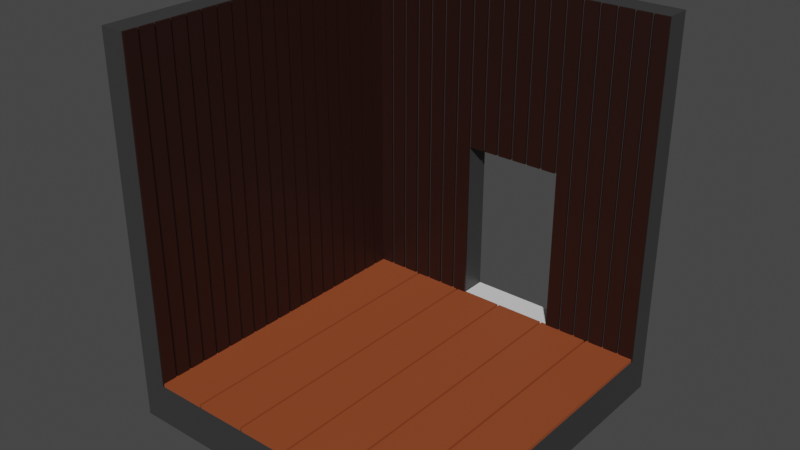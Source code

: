 # Source: Room_setup_000.blend  (saved by Blender 3.6.13; exported with 4.5.12 LTS)
import bpy
from mathutils import Matrix  # noqa: F401  (used for matrix-valued properties, if any)

bpy.ops.wm.read_factory_settings(use_empty=True)
scene = bpy.context.scene
scene.name = 'Scene'

# ---- collections
col_baseroom = bpy.data.collections.new('BaseRoom'); scene.collection.children.link(col_baseroom)

# ---- materials (node trees are filled in below, after node groups)
mat_basegray = bpy.data.materials.new('BaseGray')
mat_brownfloormat = bpy.data.materials.new('BrownFloorMat')
mat_wallbrownmat = bpy.data.materials.new('WallBrownMat')
mat_doorsillmat = bpy.data.materials.new('DoorsillMat')

# ---- material node trees
mat_basegray.use_nodes = True; mat_basegray.node_tree.nodes.clear()
_N = mat_basegray.node_tree.nodes; _L = mat_basegray.node_tree.links
n0 = _N.new('ShaderNodeBsdfPrincipled'); n0.name = 'Principled BSDF'; n0.location = (10, 300)
n0.inputs[0].default_value = (0.03828, 0.03828, 0.03828, 1.0)
n0.inputs[3].default_value = 1.45
n1 = _N.new('ShaderNodeOutputMaterial'); n1.name = 'Material Output'; n1.location = (300, 300)
_L.new(n0.outputs[0], n1.inputs[0])
n1.is_active_output = True
mat_brownfloormat.use_nodes = True; mat_brownfloormat.node_tree.nodes.clear()
_N = mat_brownfloormat.node_tree.nodes; _L = mat_brownfloormat.node_tree.links
n0 = _N.new('ShaderNodeBsdfPrincipled'); n0.name = 'Principled BSDF'; n0.location = (10, 300)
n0.inputs[0].default_value = (0.3016, 0.06719, 0.02157, 1.0)
n0.inputs[3].default_value = 1.45
n1 = _N.new('ShaderNodeOutputMaterial'); n1.name = 'Material Output'; n1.location = (300, 300)
_L.new(n0.outputs[0], n1.inputs[0])
n1.is_active_output = True
mat_wallbrownmat.use_nodes = True; mat_wallbrownmat.node_tree.nodes.clear()
_N = mat_wallbrownmat.node_tree.nodes; _L = mat_wallbrownmat.node_tree.links
n0 = _N.new('ShaderNodeBsdfPrincipled'); n0.name = 'Principled BSDF'; n0.location = (10, 300)
n0.inputs[0].default_value = (0.01909, 0.004692, 0.002483, 1.0)
n0.inputs[3].default_value = 1.45
n1 = _N.new('ShaderNodeOutputMaterial'); n1.name = 'Material Output'; n1.location = (300, 300)
_L.new(n0.outputs[0], n1.inputs[0])
n1.is_active_output = True
mat_doorsillmat.use_nodes = True; mat_doorsillmat.node_tree.nodes.clear()
_N = mat_doorsillmat.node_tree.nodes; _L = mat_doorsillmat.node_tree.links
n0 = _N.new('ShaderNodeBsdfPrincipled'); n0.name = 'Principled BSDF'; n0.location = (10, 300)
n0.distribution = 'GGX'
n0.subsurface_method = 'RANDOM_WALK_SKIN'
n0.inputs[3].default_value = 1.45
n0.inputs[27].default_value = (0.0, 0.0, 0.0, 1.0)
n0.inputs[28].default_value = 1.0
n1 = _N.new('ShaderNodeOutputMaterial'); n1.name = 'Material Output'; n1.location = (300, 300)
_L.new(n0.outputs[0], n1.inputs[0])
n1.is_active_output = True

# ---- world
world_world = bpy.data.worlds.new('World'); scene.world = world_world
world_world.use_nodes = True; world_world.node_tree.nodes.clear()
_N = world_world.node_tree.nodes; _L = world_world.node_tree.links
n0 = _N.new('ShaderNodeOutputWorld'); n0.name = 'World Output'; n0.location = (300, 300)
n1 = _N.new('ShaderNodeBackground'); n1.name = 'Background'; n1.location = (10, 300)
n1.inputs[0].default_value = (0.05088, 0.05088, 0.05088, 1.0)
_L.new(n1.outputs[0], n0.inputs[0])
n0.is_active_output = True
world_world.color = (0.05088, 0.05088, 0.05088)
world_world.use_sun_shadow = False
world_world.sun_shadow_jitter_overblur = 0.0

# ---- meshes
me_cube_002 = bpy.data.meshes.new('Cube.002')
me_cube_002.from_pydata([(-1.0, -1.25, 1.875), (-1.0, -1.0, 1.875), (-1.0, -1.0, -0.125), (1.0, -1.25, 1.875), (1.0, -1.0, 1.875), (1.0, -1.25, -0.125), (1.0, -1.0, -0.125)], [], [(5, 6, 4, 3), (3, 4, 1, 0), (6, 2, 1, 4)])
_uv = me_cube_002.uv_layers.new(name='UVMap')
_uv.uv.foreach_set('vector', [0.4947, 0.05226, 0.5502, 0.05226, 0.5502, 0.4963, 0.4947, 0.4963, 0.5502, 0.5519, 0.5502, 0.4963, 0.9942, 0.4963, 0.9942, 0.5519, 0.5502, 0.05226, 0.9942, 0.05226, 0.9942, 0.4963, 0.5502, 0.4963])
me_cube_002.materials.append(mat_basegray)
me_cube_002.update()
me_cube_001 = bpy.data.meshes.new('Cube.001')
me_cube_001.from_pydata([(-1.0, 1.0, -0.125), (-1.0, 1.0, 0.025), (1.0, -1.0, -0.125), (1.0, -1.0, 0.025), (1.0, 1.0, -0.125), (1.0, 1.0, 0.025), (-0.85, 1.0, -0.125), (-0.85, 1.0, 0.025), (-0.85, -1.0, 0.025), (-1.0, -1.0, 1.875), (-1.0, 1.0, 1.875), (-0.85, -1.0, 1.875), (-0.85, 1.0, 1.875), (-0.1739, 1.0, 0.025), (0.4268, 1.0, 0.025), (0.4268, 1.0, -0.125), (-0.1739, 1.0, -0.125), (0.4268, -1.0, 0.025), (-0.1739, -1.0, 0.025), (1.0, 0.0, -0.125), (1.0, 0.0, 0.025), (-0.85, 0.0, 0.025), (-1.0, 0.0, 1.875), (-0.85, 0.0, 1.875), (0.4268, 0.0, 0.025), (-0.1739, 0.0, 0.025), (0.4268, -1.0, -0.125), (-0.1739, -1.0, -0.125), (-0.85, -1.0, -0.125), (-1.0, -1.0, -0.125), (-1.0, -1.0, 0.025), (-1.0, -1.192e-07, 0.025), (-1.0, -1.258e-07, -0.125), (-0.1739, -1.192e-07, -0.125), (0.4268, -1.192e-07, -0.125), (-0.85, -1.258e-07, -0.125)], [], [(15, 14, 5, 4), (19, 20, 3, 2), (25, 21, 8, 18), (0, 1, 7, 6), (23, 22, 9, 11), (7, 1, 10, 12), (21, 7, 12, 23), (20, 24, 17, 3), (22, 31, 30, 9), (6, 7, 13, 16), (16, 13, 14, 15), (14, 13, 25, 24), (5, 14, 24, 20), (8, 21, 23, 11), (12, 10, 22, 23), (13, 7, 21, 25), (4, 5, 20, 19), (22, 10, 1, 31), (0, 32, 31, 1), (29, 30, 31, 32), (19, 34, 15, 4), (15, 34, 33, 16), (16, 33, 35, 6), (6, 35, 32, 0), (26, 34, 19, 2), (24, 34, 26, 17), (27, 28, 35, 33), (28, 29, 32, 35), (24, 25, 33, 34), (25, 18, 27, 33)])
_uv = me_cube_001.uv_layers.new(name='UVMap')
_uv.uv.foreach_set('vector', [0.005754, 0.7702, 0.03906, 0.7702, 0.03906, 0.9071, 0.005754, 0.9071, 0.2611, 0.9404, 0.2611, 0.9071, 0.4831, 0.9071, 0.4831, 0.9404, 0.2611, 0.6333, 0.2611, 0.4963, 0.4831, 0.4963, 0.4831, 0.6333, 0.005754, 0.463, 0.03906, 0.463, 0.03906, 0.4963, 0.005754, 0.4963, 0.2611, 0.08557, 0.2611, 0.05226, 0.4831, 0.05226, 0.4831, 0.08557, 0.03906, 0.4963, 0.005754, 0.4963, 0.005754, 0.08557, 0.03906, 0.08557, 0.2611, 0.4963, 0.03906, 0.4963, 0.03906, 0.08557, 0.2611, 0.08557, 0.2611, 0.9071, 0.2611, 0.7702, 0.4831, 0.7702, 0.4831, 0.9071, 0.2611, 0.05226, 0.0, 0.0, 0.0, 0.0, 0.4831, 0.05226, 0.005754, 0.4963, 0.03906, 0.4963, 0.03906, 0.6333, 0.005754, 0.6333, 0.005754, 0.6333, 0.03906, 0.6333, 0.03906, 0.7702, 0.005754, 0.7702, 0.03906, 0.7702, 0.03906, 0.6333, 0.2611, 0.6333, 0.2611, 0.7702, 0.03906, 0.9071, 0.03906, 0.7702, 0.2611, 0.7702, 0.2611, 0.9071, 0.4831, 0.4963, 0.2611, 0.4963, 0.2611, 0.08557, 0.4831, 0.08557, 0.03906, 0.08557, 0.03906, 0.05226, 0.2611, 0.05226, 0.2611, 0.08557, 0.03906, 0.6333, 0.03906, 0.4963, 0.2611, 0.4963, 0.2611, 0.6333, 0.03906, 0.9404, 0.03906, 0.9071, 0.2611, 0.9071, 0.2611, 0.9404, 0.2611, 0.05226, 0.005754, 0.08557, 0.005754, 0.4963, 0.0, 0.0, 0.005754, 0.463, 0.0, 0.0, 0.0, 0.0, 0.03906, 0.463, 0.0, 0.0, 0.0, 0.0, 0.0, 0.0, 0.0, 0.0, 0.2611, 0.9404, 0.0, 0.0, 0.005754, 0.7702, 0.005754, 0.9071, 0.005754, 0.7702, 0.0, 0.0, 0.0, 0.0, 0.005754, 0.6333, 0.005754, 0.6333, 0.0, 0.0, 0.0, 0.0, 0.005754, 0.4963, 0.005754, 0.4963, 0.0, 0.0, 0.0, 0.0, 0.005754, 0.463, 0.0, 0.0, 0.0, 0.0, 0.2611, 0.9404, 0.4831, 0.9404, 0.2611, 0.7702, 0.0, 0.0, 0.0, 0.0, 0.4831, 0.7702, 0.0, 0.0, 0.0, 0.0, 0.0, 0.0, 0.0, 0.0, 0.0, 0.0, 0.0, 0.0, 0.0, 0.0, 0.0, 0.0, 0.2611, 0.7702, 0.2611, 0.6333, 0.0, 0.0, 0.0, 0.0, 0.2611, 0.6333, 0.4831, 0.6333, 0.0, 0.0, 0.0, 0.0])
me_cube_001.materials.append(mat_basegray)
me_cube_001.update()
me_plane_001 = bpy.data.meshes.new('Plane.001')
me_plane_001.from_pydata([(-0.1487, -1.0, -9.674e-10), (0.1487, -1.0, -9.674e-10), (-0.1487, 0.8473, -9.674e-10), (0.1487, 0.8473, -9.674e-10), (-0.1487, 0.8473, 0.02), (-0.1487, -1.0, 0.02), (0.1487, -1.0, 0.02), (0.1487, 0.8473, 0.02)], [], [(0, 2, 3, 1), (5, 6, 7, 4), (0, 1, 6, 5), (1, 3, 7, 6), (2, 0, 5, 4), (3, 2, 4, 7)])
_uv = me_plane_001.uv_layers.new(name='UVMap')
_uv.uv.foreach_set('vector', [0.0, 0.0, 0.0, 1.0, 1.0, 1.0, 1.0, 0.0, 0.0, 0.0, 1.0, 0.0, 1.0, 1.0, 0.0, 1.0, 0.0, 0.0, 1.0, 0.0, 1.0, 0.0, 0.0, 0.0, 1.0, 0.0, 1.0, 1.0, 1.0, 1.0, 1.0, 0.0, 0.0, 1.0, 0.0, 0.0, 0.0, 0.0, 0.0, 1.0, 1.0, 1.0, 0.0, 1.0, 0.0, 1.0, 1.0, 1.0])
me_plane_001.materials.append(mat_brownfloormat)
me_plane_001.update()
me_plane_002 = bpy.data.meshes.new('Plane.002')
me_plane_002.from_pydata([(-0.04213, -1.0, 0.0), (0.04213, -1.0, 0.0), (-0.04213, 1.0, 0.0), (0.04213, 1.0, 0.0), (-0.04213, -1.0, 0.01239), (0.04213, -1.0, 0.01239), (-0.04213, 1.0, 0.01239), (0.04213, 1.0, 0.01239), (-0.04213, 0.6, 0.0), (-0.04213, 0.2, 0.0), (-0.04213, -0.2, 0.0), (-0.04213, -0.6, 0.0), (0.04213, -0.6, 0.0), (0.04213, -0.2, 0.0), (0.04213, 0.2, 0.0), (0.04213, 0.6, 0.0), (-0.04213, 0.6, 0.01239), (-0.04213, 0.2, 0.01239), (-0.04213, -0.2, 0.01239), (-0.04213, -0.6, 0.01239), (0.04213, -0.6, 0.01239), (0.04213, -0.2, 0.01239), (0.04213, 0.2, 0.01239), (0.04213, 0.6, 0.01239)], [], [(8, 2, 3, 15), (16, 23, 7, 6), (15, 3, 7, 23), (11, 0, 4, 19), (3, 2, 6, 7), (0, 1, 5, 4), (2, 8, 16, 6), (8, 9, 17, 16), (9, 10, 18, 17), (10, 11, 19, 18), (1, 12, 20, 5), (12, 13, 21, 20), (13, 14, 22, 21), (14, 15, 23, 22), (4, 5, 20, 19), (19, 20, 21, 18), (18, 21, 22, 17), (17, 22, 23, 16), (0, 11, 12, 1), (11, 10, 13, 12), (10, 9, 14, 13), (9, 8, 15, 14)])
_uv = me_plane_002.uv_layers.new(name='UVMap')
_uv.uv.foreach_set('vector', [0.0, 0.8, 0.0, 1.0, 1.0, 1.0, 1.0, 0.8, 0.0, 0.8, 1.0, 0.8, 1.0, 1.0, 0.0, 1.0, 1.0, 0.8, 1.0, 1.0, 1.0, 1.0, 1.0, 0.8, 0.0, 0.2, 0.0, 0.0, 0.0, 0.0, 0.0, 0.2, 1.0, 1.0, 0.0, 1.0, 0.0, 1.0, 1.0, 1.0, 0.0, 0.0, 1.0, 0.0, 1.0, 0.0, 0.0, 0.0, 0.0, 1.0, 0.0, 0.8, 0.0, 0.8, 0.0, 1.0, 0.0, 0.8, 0.0, 0.6, 0.0, 0.6, 0.0, 0.8, 0.0, 0.6, 0.0, 0.4, 0.0, 0.4, 0.0, 0.6, 0.0, 0.4, 0.0, 0.2, 0.0, 0.2, 0.0, 0.4, 1.0, 0.0, 1.0, 0.2, 1.0, 0.2, 1.0, 0.0, 1.0, 0.2, 1.0, 0.4, 1.0, 0.4, 1.0, 0.2, 1.0, 0.4, 1.0, 0.6, 1.0, 0.6, 1.0, 0.4, 1.0, 0.6, 1.0, 0.8, 1.0, 0.8, 1.0, 0.6, 0.0, 0.0, 1.0, 0.0, 1.0, 0.2, 0.0, 0.2, 0.0, 0.2, 1.0, 0.2, 1.0, 0.4, 0.0, 0.4, 0.0, 0.4, 1.0, 0.4, 1.0, 0.6, 0.0, 0.6, 0.0, 0.6, 1.0, 0.6, 1.0, 0.8, 0.0, 0.8, 0.0, 0.0, 0.0, 0.2, 1.0, 0.2, 1.0, 0.0, 0.0, 0.2, 0.0, 0.4, 1.0, 0.4, 1.0, 0.2, 0.0, 0.4, 0.0, 0.6, 1.0, 0.6, 1.0, 0.4, 0.0, 0.6, 0.0, 0.8, 1.0, 0.8, 1.0, 0.6])
me_plane_002.materials.append(mat_wallbrownmat)
me_plane_002.update()
me_plane_003 = bpy.data.meshes.new('Plane.003')
me_plane_003.from_pydata([(-0.04213, -1.192e-07, -4.371e-08), (0.04213, -1.192e-07, -4.371e-08), (-0.04213, 1.0, 0.0), (0.04213, 1.0, 0.0), (-0.04213, -1.188e-07, 0.01239), (0.04213, -1.188e-07, 0.01239), (-0.04213, 1.0, 0.01239), (0.04213, 1.0, 0.01239)], [], [(0, 2, 3, 1), (4, 5, 7, 6), (1, 3, 7, 5), (2, 0, 4, 6), (3, 2, 6, 7), (0, 1, 5, 4)])
_uv = me_plane_003.uv_layers.new(name='UVMap')
_uv.uv.foreach_set('vector', [0.0, 0.0, 0.0, 1.0, 1.0, 1.0, 1.0, 0.0, 0.0, 0.0, 1.0, 0.0, 1.0, 1.0, 0.0, 1.0, 1.0, 0.0, 1.0, 1.0, 1.0, 1.0, 1.0, 0.0, 0.0, 1.0, 0.0, 0.0, 0.0, 0.0, 0.0, 1.0, 1.0, 1.0, 0.0, 1.0, 0.0, 1.0, 1.0, 1.0, 0.0, 0.0, 1.0, 0.0, 1.0, 0.0, 0.0, 0.0])
me_plane_003.materials.append(mat_wallbrownmat)
me_plane_003.update()
me_plane_004 = bpy.data.meshes.new('Plane.004')
me_plane_004.from_pydata([(-0.04213, 0.01161, -4.422e-08), (0.04213, 0.01161, -4.422e-08), (-0.04213, 1.012, -5.073e-10), (0.04213, 1.012, -5.073e-10), (-0.04213, 0.01161, 0.01239), (0.04213, 0.01161, 0.01239), (-0.04213, 1.012, 0.01239), (0.04213, 1.012, 0.01239)], [], [(0, 2, 3, 1), (4, 5, 7, 6), (1, 3, 7, 5), (2, 0, 4, 6), (3, 2, 6, 7), (0, 1, 5, 4)])
_uv = me_plane_004.uv_layers.new(name='UVMap')
_uv.uv.foreach_set('vector', [0.0, 0.0, 0.0, 1.0, 1.0, 1.0, 1.0, 0.0, 0.0, 0.0, 1.0, 0.0, 1.0, 1.0, 0.0, 1.0, 1.0, 0.0, 1.0, 1.0, 1.0, 1.0, 1.0, 0.0, 0.0, 1.0, 0.0, 0.0, 0.0, 0.0, 0.0, 1.0, 1.0, 1.0, 0.0, 1.0, 0.0, 1.0, 1.0, 1.0, 0.0, 0.0, 1.0, 0.0, 1.0, 0.0, 0.0, 0.0])
me_plane_004.materials.append(mat_wallbrownmat)
me_plane_004.update()
me_plane_005 = bpy.data.meshes.new('Plane.005')
me_plane_005.from_pydata([(-0.04213, 0.01161, -4.422e-08), (0.04213, 0.01161, -4.422e-08), (-0.04213, 1.012, -5.073e-10), (0.04213, 1.012, -5.073e-10), (-0.04213, 0.01161, 0.01239), (0.04213, 0.01161, 0.01239), (-0.04213, 1.012, 0.01239), (0.04213, 1.012, 0.01239)], [], [(0, 2, 3, 1), (4, 5, 7, 6), (1, 3, 7, 5), (2, 0, 4, 6), (3, 2, 6, 7), (0, 1, 5, 4)])
_uv = me_plane_005.uv_layers.new(name='UVMap')
_uv.uv.foreach_set('vector', [0.0, 0.0, 0.0, 1.0, 1.0, 1.0, 1.0, 0.0, 0.0, 0.0, 1.0, 0.0, 1.0, 1.0, 0.0, 1.0, 1.0, 0.0, 1.0, 1.0, 1.0, 1.0, 1.0, 0.0, 0.0, 1.0, 0.0, 0.0, 0.0, 0.0, 0.0, 1.0, 1.0, 1.0, 0.0, 1.0, 0.0, 1.0, 1.0, 1.0, 0.0, 0.0, 1.0, 0.0, 1.0, 0.0, 0.0, 0.0])
me_plane_005.materials.append(mat_wallbrownmat)
me_plane_005.update()
me_plane = bpy.data.meshes.new('Plane')
me_plane.from_pydata([(-0.2974, -0.07324, -0.009996), (0.2974, -0.07324, -0.009996), (-0.2974, 0.07324, -0.009996), (0.2974, 0.07324, -0.009996), (-0.2974, -0.07324, 0.009996), (0.2974, -0.07324, 0.009996), (-0.2974, 0.07324, 0.009996), (0.2974, 0.07324, 0.009996)], [], [(0, 2, 3, 1), (4, 5, 7, 6), (3, 2, 6, 7), (0, 1, 5, 4), (1, 3, 7, 5), (2, 0, 4, 6)])
_uv = me_plane.uv_layers.new(name='UVMap')
_uv.uv.foreach_set('vector', [0.0, 0.0, 0.0, 1.0, 1.0, 1.0, 1.0, 0.0, 0.0, 0.0, 1.0, 0.0, 1.0, 1.0, 0.0, 1.0, 1.0, 1.0, 0.0, 1.0, 0.0, 1.0, 1.0, 1.0, 0.0, 0.0, 1.0, 0.0, 1.0, 0.0, 0.0, 0.0, 1.0, 0.0, 1.0, 1.0, 1.0, 1.0, 1.0, 0.0, 0.0, 1.0, 0.0, 0.0, 0.0, 0.0, 0.0, 1.0])
me_plane.materials.append(mat_doorsillmat)
me_plane.update()

# ---- objects
ob_floor = bpy.data.objects.new('Floor', me_cube_002)
ob_wall = bpy.data.objects.new('Wall', me_cube_001)
ob_laminate = bpy.data.objects.new('Laminate', me_plane_001)
ob_plane = bpy.data.objects.new('Plane', me_plane_002)
ob_plane_001 = bpy.data.objects.new('Plane.001', me_plane_003)
ob_plane_002 = bpy.data.objects.new('Plane.002', me_plane_004)
ob_plane_003 = bpy.data.objects.new('Plane.003', me_plane_005)
ob_plane_004 = bpy.data.objects.new('Plane.004', me_plane)

# ---- transforms, parenting, visibility, modifiers, constraints
ob_floor.location = (0.0, 0.875, 1.125)
ob_floor.rotation_euler = (1.571, -0.0, 0.0)
ob_wall.location = (0.0, 0.875, 1.125)
ob_wall.rotation_euler = (1.571, -0.0, 0.0)
ob_laminate.location = (-0.6966, 0.0, 0.125)
_m = ob_laminate.modifiers.new('Array', 'ARRAY')
_m.count = 6
_m.relative_offset_displace = (1.04, 0.0, 0.0)
ob_plane.location = (-0.85, -0.9579, 1.125)
ob_plane.rotation_euler = (1.571, -0.0, 1.571)
_m = ob_plane.modifiers.new('Array', 'ARRAY')
_m.count = 19
_m.relative_offset_displace = (1.161, 0.0, 0.0)
ob_plane_001.location = (-0.8031, 0.85, 1.125)
ob_plane_001.rotation_euler = (1.571, -0.0, 0.0)
_m = ob_plane_001.modifiers.new('Array', 'ARRAY')
_m.count = 19
_m.relative_offset_displace = (1.161, 0.0, 0.0)
ob_plane_002.location = (-0.8031, 0.85, 0.1134)
ob_plane_002.rotation_euler = (1.571, -0.0, 0.0)
_m = ob_plane_002.modifiers.new('Array', 'ARRAY')
_m.count = 7
_m.relative_offset_displace = (1.161, 0.0, 0.0)
ob_plane_003.location = (0.4689, 0.85, 0.1134)
ob_plane_003.rotation_euler = (1.571, -0.0, 0.0)
_m = ob_plane_003.modifiers.new('Array', 'ARRAY')
_m.count = 6
_m.relative_offset_displace = (1.161, 0.0, 0.0)
ob_plane_004.location = (0.1264, 0.9241, 0.135)

# ---- collection membership
col_baseroom.objects.link(ob_floor)
col_baseroom.objects.link(ob_wall)
col_baseroom.objects.link(ob_laminate)
col_baseroom.objects.link(ob_plane)
col_baseroom.objects.link(ob_plane_001)
col_baseroom.objects.link(ob_plane_002)
col_baseroom.objects.link(ob_plane_003)
col_baseroom.objects.link(ob_plane_004)

# ---- scene / render settings (as saved in the file)
scene.frame_start = 1; scene.frame_end = 250; scene.frame_set(1)
scene.render.engine = 'CYCLES'
scene.cycles.samples = 512
scene.cycles.sampling_pattern = 'TABULATED_SOBOL'
scene.cycles.adaptive_min_samples = 256
scene.cycles.bake_type = 'NORMAL'
scene.view_settings.view_transform = 'Filmic'
bpy.context.view_layer.update()

# ---- added for rendering (the .blend has no active camera and no usable light): camera, sun
cam_auto = bpy.data.cameras.new('AutoCamera')
cam_auto.lens = 50.0
cam_auto.sensor_width = 36.0
cam_auto.clip_end = 1000.0
ob_auto_camera = bpy.data.objects.new('AutoCamera', cam_auto)
scene.collection.objects.link(ob_auto_camera)
ob_auto_camera.location = (3.34424, -4.01292, 3.67528)
ob_auto_camera.rotation_euler = (1.09748, -7.21219e-08, 0.694738)
scene.camera = ob_auto_camera
light_auto_sun = bpy.data.lights.new('AutoSun', 'SUN')
light_auto_sun.energy = 3.0
light_auto_sun.angle = 0.0523599
ob_auto_sun = bpy.data.objects.new('AutoSun', light_auto_sun)
scene.collection.objects.link(ob_auto_sun)
ob_auto_sun.rotation_euler = (0.872665, 0.174533, 0.523599)
bpy.context.view_layer.update()
